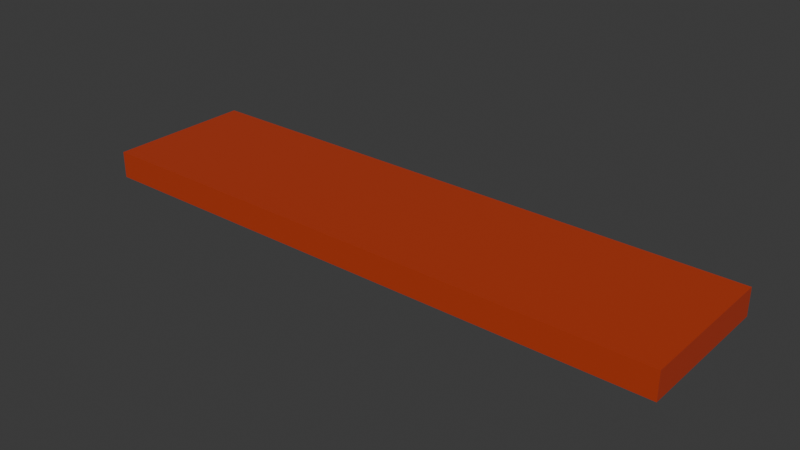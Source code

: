 # Source: 04.02_lampa.blend  (saved by Blender 4.3.34; exported with 4.5.12 LTS)
import bpy
from mathutils import Matrix  # noqa: F401  (used for matrix-valued properties, if any)

bpy.ops.wm.read_factory_settings(use_empty=True)
scene = bpy.context.scene
scene.name = 'Scene'

# ---- collections
col_collection = bpy.data.collections.new('Collection'); scene.collection.children.link(col_collection)

# ---- materials (node trees are filled in below, after node groups)
mat_eee2e2 = bpy.data.materials.new('#eee2e2')
mat_eee2e2.alpha_threshold = 0.0
mat_eee2e2.roughness = 0.5
mat_eee2e2.line_color = (0.0, 0.0, 0.0, 1.0)
mat_b83b1c = bpy.data.materials.new('#b83b1c')
mat_dd6345 = bpy.data.materials.new('#dd6345')

# ---- material node trees
mat_eee2e2.use_nodes = True; mat_eee2e2.node_tree.nodes.clear()
_N = mat_eee2e2.node_tree.nodes; _L = mat_eee2e2.node_tree.links
n0 = _N.new('ShaderNodeOutputMaterial'); n0.name = 'Material Output'; n0.location = (300, 300)
n1 = _N.new('ShaderNodeBsdfPrincipled'); n1.name = 'Principled BSDF'; n1.location = (10, 300)
n1.inputs[0].default_value = (0.855, 0.7605, 0.7605, 1.0)
n1.inputs[3].default_value = 1.45
_L.new(n1.outputs[0], n0.inputs[0])
n0.is_active_output = True
mat_b83b1c.use_nodes = True; mat_b83b1c.node_tree.nodes.clear()
_N = mat_b83b1c.node_tree.nodes; _L = mat_b83b1c.node_tree.links
n0 = _N.new('ShaderNodeBsdfPrincipled'); n0.name = 'Principled BSDF'; n0.location = (10, 300)
n0.inputs[0].default_value = (0.4793, 0.04374, 0.01161, 1.0)
n1 = _N.new('ShaderNodeOutputMaterial'); n1.name = 'Material Output'; n1.location = (300, 300)
_L.new(n0.outputs[0], n1.inputs[0])
n1.is_active_output = True
mat_dd6345.use_nodes = True; mat_dd6345.node_tree.nodes.clear()
_N = mat_dd6345.node_tree.nodes; _L = mat_dd6345.node_tree.links
n0 = _N.new('ShaderNodeBsdfPrincipled'); n0.name = 'Principled BSDF'; n0.location = (10, 300)
n0.inputs[0].default_value = (0.7231, 0.1248, 0.05951, 1.0)
n1 = _N.new('ShaderNodeOutputMaterial'); n1.name = 'Material Output'; n1.location = (300, 300)
_L.new(n0.outputs[0], n1.inputs[0])
n1.is_active_output = True

# ---- world
world_world = bpy.data.worlds.new('World'); scene.world = world_world
world_world.use_nodes = True; world_world.node_tree.nodes.clear()
_N = world_world.node_tree.nodes; _L = world_world.node_tree.links
n0 = _N.new('ShaderNodeOutputWorld'); n0.name = 'World Output'; n0.location = (300, 300)
n1 = _N.new('ShaderNodeBackground'); n1.name = 'Background'; n1.location = (10, 300)
n1.inputs[0].default_value = (0.05088, 0.05088, 0.05088, 1.0)
_L.new(n1.outputs[0], n0.inputs[0])
n0.is_active_output = True
world_world.color = (0.05088, 0.05088, 0.05088)
world_world.sun_shadow_jitter_overblur = 0.0

# ---- meshes
me_cube = bpy.data.meshes.new('Cube')
me_cube.from_pydata([(1.0, 1.0, 1.0), (0.9344, 0.7895, -1.0), (1.0, -1.0, 1.0), (0.9344, -0.7895, -1.0), (-1.0, 1.0, 1.0), (-0.9344, 0.7895, -1.0), (-1.0, -1.0, 1.0), (-0.9344, -0.7895, -1.0), (-1.0, 1.0, -1.0), (-1.0, -1.0, -1.0), (1.0, 1.0, -1.0), (1.0, -1.0, -1.0), (-0.9344, 0.7895, -0.3366), (-0.9344, -0.7895, -0.3366), (0.9344, 0.7895, -0.3366), (0.9344, -0.7895, -0.3366)], [], [(0, 4, 6, 2), (11, 2, 6, 9), (9, 6, 4, 8), (3, 7, 13, 15), (10, 0, 2, 11), (8, 4, 0, 10), (5, 7, 9, 8), (1, 5, 8, 10), (7, 3, 11, 9), (3, 1, 10, 11), (12, 14, 15, 13), (7, 5, 12, 13), (1, 3, 15, 14), (5, 1, 14, 12)])
me_cube.polygons.foreach_set('material_index', [1, 1, 1, 2, 1, 1, 1, 1, 1, 1, 0, 2, 2, 2])
_uv = me_cube.uv_layers.new(name='UVMap')
_uv.uv.foreach_set('vector', [0.625, 0.5, 0.875, 0.5, 0.875, 0.75, 0.625, 0.75, 0.375, 0.75, 0.625, 0.75, 0.625, 1.0, 0.375, 1.0, 0.375, 0.0, 0.625, 0.0, 0.625, 0.25, 0.375, 0.25, 0.3633, 0.7383, 0.1367, 0.7383, 0.1367, 0.7383, 0.3633, 0.7383, 0.375, 0.5, 0.625, 0.5, 0.625, 0.75, 0.375, 0.75, 0.375, 0.25, 0.625, 0.25, 0.625, 0.5, 0.375, 0.5, 0.1367, 0.5117, 0.1367, 0.7383, 0.125, 0.75, 0.125, 0.5, 0.3633, 0.5117, 0.1367, 0.5117, 0.125, 0.5, 0.375, 0.5, 0.1367, 0.7383, 0.3633, 0.7383, 0.375, 0.75, 0.125, 0.75, 0.3633, 0.7383, 0.3633, 0.5117, 0.375, 0.5, 0.375, 0.75, 0.1367, 0.5117, 0.3633, 0.5117, 0.3633, 0.7383, 0.1367, 0.7383, 0.1367, 0.7383, 0.1367, 0.5117, 0.1367, 0.5117, 0.1367, 0.7383, 0.3633, 0.5117, 0.3633, 0.7383, 0.3633, 0.7383, 0.3633, 0.5117, 0.1367, 0.5117, 0.3633, 0.5117, 0.3633, 0.5117, 0.1367, 0.5117])
me_cube.materials.append(mat_eee2e2)
me_cube.materials.append(mat_b83b1c)
me_cube.materials.append(mat_dd6345)
me_cube.use_mirror_vertex_groups = False
me_cube.update()

# ---- objects
ob_cube = bpy.data.objects.new('Cube', me_cube)

# ---- transforms, parenting, visibility, modifiers, constraints
ob_cube.location = (0.0, 0.0, 0.0)
ob_cube.scale = (3.993, 1.0, 0.1827)
ob_cube.lock_rotations_4d = False
ob_cube.empty_display_type = 'ARROWS'
ob_cube.lineart.crease_threshold = 0.0

# ---- collection membership
col_collection.objects.link(ob_cube)

# ---- scene / render settings (as saved in the file)
scene.frame_start = 1; scene.frame_end = 250; scene.frame_set(1)
scene.render.engine = 'BLENDER_EEVEE_NEXT'
bpy.context.view_layer.update()

# ---- added for rendering (the .blend has no active camera and no usable light): camera, sun
cam_auto = bpy.data.cameras.new('AutoCamera')
cam_auto.lens = 50.0
cam_auto.sensor_width = 36.0
cam_auto.clip_end = 1000.0
ob_auto_camera = bpy.data.objects.new('AutoCamera', cam_auto)
scene.collection.objects.link(ob_auto_camera)
ob_auto_camera.location = (7.62458, -9.1495, 6.09967)
ob_auto_camera.rotation_euler = (1.09748, -7.21219e-08, 0.694738)
scene.camera = ob_auto_camera
light_auto_sun = bpy.data.lights.new('AutoSun', 'SUN')
light_auto_sun.energy = 3.0
light_auto_sun.angle = 0.0523599
ob_auto_sun = bpy.data.objects.new('AutoSun', light_auto_sun)
scene.collection.objects.link(ob_auto_sun)
ob_auto_sun.rotation_euler = (0.872665, 0.174533, 0.523599)
bpy.context.view_layer.update()
